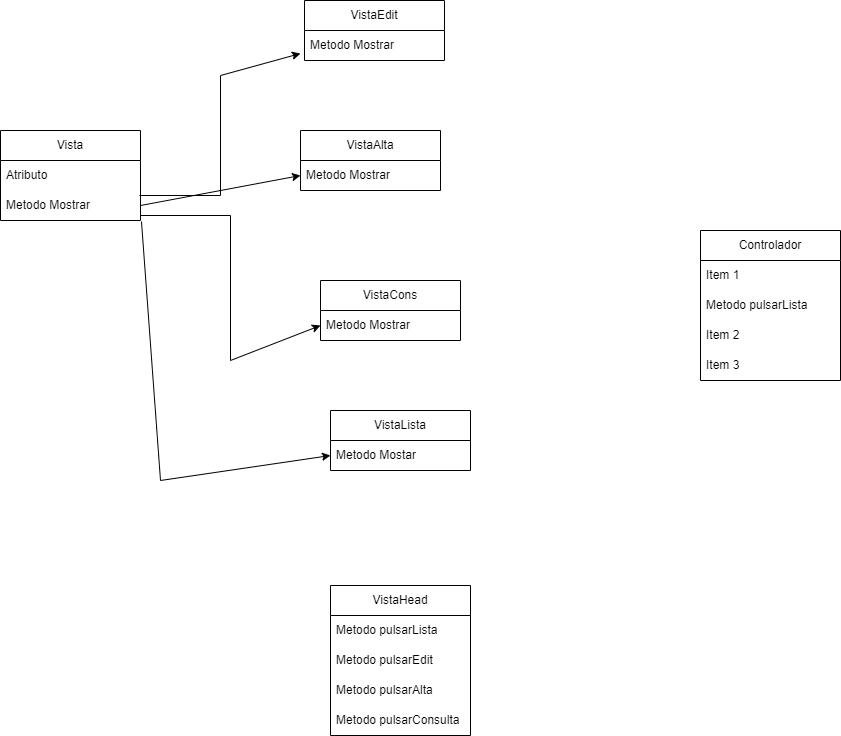

The diagram above was exported from draw.io. Its source (the exported page's mxGraphModel, read from the mxfile embedded in the PNG):
<mxGraphModel dx="472" dy="606" grid="1" gridSize="10" guides="1" tooltips="1" connect="1" arrows="1" fold="1" page="1" pageScale="1" pageWidth="827" pageHeight="1169" math="0" shadow="0">
  <root>
    <mxCell id="0" />
    <mxCell id="1" parent="0" />
    <mxCell id="_fTXKcWH-4ngpCvirRA7-1" value="Vista" style="swimlane;fontStyle=0;childLayout=stackLayout;horizontal=1;startSize=30;horizontalStack=0;resizeParent=1;resizeParentMax=0;resizeLast=0;collapsible=1;marginBottom=0;whiteSpace=wrap;html=1;" vertex="1" parent="1">
      <mxGeometry x="110" y="130" width="140" height="90" as="geometry" />
    </mxCell>
    <mxCell id="_fTXKcWH-4ngpCvirRA7-35" value="Atributo&amp;nbsp;" style="text;strokeColor=none;fillColor=none;align=left;verticalAlign=middle;spacingLeft=4;spacingRight=4;overflow=hidden;points=[[0,0.5],[1,0.5]];portConstraint=eastwest;rotatable=0;whiteSpace=wrap;html=1;" vertex="1" parent="_fTXKcWH-4ngpCvirRA7-1">
      <mxGeometry y="30" width="140" height="30" as="geometry" />
    </mxCell>
    <mxCell id="_fTXKcWH-4ngpCvirRA7-36" value="Metodo Mostrar" style="text;strokeColor=none;fillColor=none;align=left;verticalAlign=middle;spacingLeft=4;spacingRight=4;overflow=hidden;points=[[0,0.5],[1,0.5]];portConstraint=eastwest;rotatable=0;whiteSpace=wrap;html=1;" vertex="1" parent="_fTXKcWH-4ngpCvirRA7-1">
      <mxGeometry y="60" width="140" height="30" as="geometry" />
    </mxCell>
    <mxCell id="_fTXKcWH-4ngpCvirRA7-5" value="VistaAlta" style="swimlane;fontStyle=0;childLayout=stackLayout;horizontal=1;startSize=30;horizontalStack=0;resizeParent=1;resizeParentMax=0;resizeLast=0;collapsible=1;marginBottom=0;whiteSpace=wrap;html=1;" vertex="1" parent="1">
      <mxGeometry x="410" y="130" width="140" height="60" as="geometry" />
    </mxCell>
    <mxCell id="_fTXKcWH-4ngpCvirRA7-7" value="Metodo Mostrar" style="text;strokeColor=none;fillColor=none;align=left;verticalAlign=middle;spacingLeft=4;spacingRight=4;overflow=hidden;points=[[0,0.5],[1,0.5]];portConstraint=eastwest;rotatable=0;whiteSpace=wrap;html=1;" vertex="1" parent="_fTXKcWH-4ngpCvirRA7-5">
      <mxGeometry y="30" width="140" height="30" as="geometry" />
    </mxCell>
    <mxCell id="_fTXKcWH-4ngpCvirRA7-17" value="" style="endArrow=classic;html=1;rounded=0;exitX=1;exitY=0.5;exitDx=0;exitDy=0;entryX=0;entryY=0.5;entryDx=0;entryDy=0;" edge="1" parent="1" source="_fTXKcWH-4ngpCvirRA7-36" target="_fTXKcWH-4ngpCvirRA7-7">
      <mxGeometry width="50" height="50" relative="1" as="geometry">
        <mxPoint x="280" y="175" as="sourcePoint" />
        <mxPoint x="350" y="140" as="targetPoint" />
      </mxGeometry>
    </mxCell>
    <mxCell id="_fTXKcWH-4ngpCvirRA7-23" value="VistaEdit" style="swimlane;fontStyle=0;childLayout=stackLayout;horizontal=1;startSize=30;horizontalStack=0;resizeParent=1;resizeParentMax=0;resizeLast=0;collapsible=1;marginBottom=0;whiteSpace=wrap;html=1;" vertex="1" parent="1">
      <mxGeometry x="414" width="140" height="60" as="geometry" />
    </mxCell>
    <mxCell id="_fTXKcWH-4ngpCvirRA7-39" value="Metodo Mostrar" style="text;strokeColor=none;fillColor=none;align=left;verticalAlign=middle;spacingLeft=4;spacingRight=4;overflow=hidden;points=[[0,0.5],[1,0.5]];portConstraint=eastwest;rotatable=0;whiteSpace=wrap;html=1;" vertex="1" parent="_fTXKcWH-4ngpCvirRA7-23">
      <mxGeometry y="30" width="140" height="30" as="geometry" />
    </mxCell>
    <mxCell id="_fTXKcWH-4ngpCvirRA7-27" value="VistaLista" style="swimlane;fontStyle=0;childLayout=stackLayout;horizontal=1;startSize=30;horizontalStack=0;resizeParent=1;resizeParentMax=0;resizeLast=0;collapsible=1;marginBottom=0;whiteSpace=wrap;html=1;" vertex="1" parent="1">
      <mxGeometry x="440" y="410" width="140" height="60" as="geometry" />
    </mxCell>
    <mxCell id="_fTXKcWH-4ngpCvirRA7-29" value="Metodo Mostar" style="text;strokeColor=none;fillColor=none;align=left;verticalAlign=middle;spacingLeft=4;spacingRight=4;overflow=hidden;points=[[0,0.5],[1,0.5]];portConstraint=eastwest;rotatable=0;whiteSpace=wrap;html=1;" vertex="1" parent="_fTXKcWH-4ngpCvirRA7-27">
      <mxGeometry y="30" width="140" height="30" as="geometry" />
    </mxCell>
    <mxCell id="_fTXKcWH-4ngpCvirRA7-31" value="VistaCons" style="swimlane;fontStyle=0;childLayout=stackLayout;horizontal=1;startSize=30;horizontalStack=0;resizeParent=1;resizeParentMax=0;resizeLast=0;collapsible=1;marginBottom=0;whiteSpace=wrap;html=1;" vertex="1" parent="1">
      <mxGeometry x="430" y="280" width="140" height="60" as="geometry" />
    </mxCell>
    <mxCell id="_fTXKcWH-4ngpCvirRA7-33" value="Metodo Mostrar" style="text;strokeColor=none;fillColor=none;align=left;verticalAlign=middle;spacingLeft=4;spacingRight=4;overflow=hidden;points=[[0,0.5],[1,0.5]];portConstraint=eastwest;rotatable=0;whiteSpace=wrap;html=1;" vertex="1" parent="_fTXKcWH-4ngpCvirRA7-31">
      <mxGeometry y="30" width="140" height="30" as="geometry" />
    </mxCell>
    <mxCell id="_fTXKcWH-4ngpCvirRA7-37" value="" style="endArrow=classic;html=1;rounded=0;exitX=1;exitY=0.833;exitDx=0;exitDy=0;entryX=0;entryY=0.5;entryDx=0;entryDy=0;exitPerimeter=0;" edge="1" parent="1" source="_fTXKcWH-4ngpCvirRA7-36" target="_fTXKcWH-4ngpCvirRA7-33">
      <mxGeometry width="50" height="50" relative="1" as="geometry">
        <mxPoint x="260" y="215" as="sourcePoint" />
        <mxPoint x="420" y="215" as="targetPoint" />
        <Array as="points">
          <mxPoint x="340" y="215" />
          <mxPoint x="340" y="360" />
        </Array>
      </mxGeometry>
    </mxCell>
    <mxCell id="_fTXKcWH-4ngpCvirRA7-38" value="" style="endArrow=classic;html=1;rounded=0;exitX=0.993;exitY=0.167;exitDx=0;exitDy=0;exitPerimeter=0;entryX=-0.029;entryY=0.767;entryDx=0;entryDy=0;entryPerimeter=0;" edge="1" parent="1" source="_fTXKcWH-4ngpCvirRA7-36" target="_fTXKcWH-4ngpCvirRA7-39">
      <mxGeometry width="50" height="50" relative="1" as="geometry">
        <mxPoint x="270" y="225" as="sourcePoint" />
        <mxPoint x="414" y="75" as="targetPoint" />
        <Array as="points">
          <mxPoint x="330" y="195" />
          <mxPoint x="330" y="75" />
        </Array>
      </mxGeometry>
    </mxCell>
    <mxCell id="_fTXKcWH-4ngpCvirRA7-40" value="" style="endArrow=classic;html=1;rounded=0;exitX=1.007;exitY=1.033;exitDx=0;exitDy=0;entryX=0;entryY=0.5;entryDx=0;entryDy=0;exitPerimeter=0;" edge="1" parent="1" source="_fTXKcWH-4ngpCvirRA7-36" target="_fTXKcWH-4ngpCvirRA7-29">
      <mxGeometry width="50" height="50" relative="1" as="geometry">
        <mxPoint x="260" y="224.99" as="sourcePoint" />
        <mxPoint x="440" y="365" as="targetPoint" />
        <Array as="points">
          <mxPoint x="270" y="480" />
        </Array>
      </mxGeometry>
    </mxCell>
    <mxCell id="_fTXKcWH-4ngpCvirRA7-41" value="VistaHead" style="swimlane;fontStyle=0;childLayout=stackLayout;horizontal=1;startSize=30;horizontalStack=0;resizeParent=1;resizeParentMax=0;resizeLast=0;collapsible=1;marginBottom=0;whiteSpace=wrap;html=1;" vertex="1" parent="1">
      <mxGeometry x="440" y="585" width="140" height="150" as="geometry" />
    </mxCell>
    <mxCell id="_fTXKcWH-4ngpCvirRA7-42" value="Metodo pulsarLista" style="text;strokeColor=none;fillColor=none;align=left;verticalAlign=middle;spacingLeft=4;spacingRight=4;overflow=hidden;points=[[0,0.5],[1,0.5]];portConstraint=eastwest;rotatable=0;whiteSpace=wrap;html=1;" vertex="1" parent="_fTXKcWH-4ngpCvirRA7-41">
      <mxGeometry y="30" width="140" height="30" as="geometry" />
    </mxCell>
    <mxCell id="_fTXKcWH-4ngpCvirRA7-46" value="Metodo pulsarEdit" style="text;strokeColor=none;fillColor=none;align=left;verticalAlign=middle;spacingLeft=4;spacingRight=4;overflow=hidden;points=[[0,0.5],[1,0.5]];portConstraint=eastwest;rotatable=0;whiteSpace=wrap;html=1;" vertex="1" parent="_fTXKcWH-4ngpCvirRA7-41">
      <mxGeometry y="60" width="140" height="30" as="geometry" />
    </mxCell>
    <mxCell id="_fTXKcWH-4ngpCvirRA7-45" value="Metodo pulsarAlta" style="text;strokeColor=none;fillColor=none;align=left;verticalAlign=middle;spacingLeft=4;spacingRight=4;overflow=hidden;points=[[0,0.5],[1,0.5]];portConstraint=eastwest;rotatable=0;whiteSpace=wrap;html=1;" vertex="1" parent="_fTXKcWH-4ngpCvirRA7-41">
      <mxGeometry y="90" width="140" height="30" as="geometry" />
    </mxCell>
    <mxCell id="_fTXKcWH-4ngpCvirRA7-44" value="Metodo pulsarConsulta" style="text;strokeColor=none;fillColor=none;align=left;verticalAlign=middle;spacingLeft=4;spacingRight=4;overflow=hidden;points=[[0,0.5],[1,0.5]];portConstraint=eastwest;rotatable=0;whiteSpace=wrap;html=1;" vertex="1" parent="_fTXKcWH-4ngpCvirRA7-41">
      <mxGeometry y="120" width="140" height="30" as="geometry" />
    </mxCell>
    <mxCell id="_fTXKcWH-4ngpCvirRA7-47" value="Controlador" style="swimlane;fontStyle=0;childLayout=stackLayout;horizontal=1;startSize=30;horizontalStack=0;resizeParent=1;resizeParentMax=0;resizeLast=0;collapsible=1;marginBottom=0;whiteSpace=wrap;html=1;" vertex="1" parent="1">
      <mxGeometry x="810" y="230" width="140" height="150" as="geometry" />
    </mxCell>
    <mxCell id="_fTXKcWH-4ngpCvirRA7-48" value="Item 1" style="text;strokeColor=none;fillColor=none;align=left;verticalAlign=middle;spacingLeft=4;spacingRight=4;overflow=hidden;points=[[0,0.5],[1,0.5]];portConstraint=eastwest;rotatable=0;whiteSpace=wrap;html=1;" vertex="1" parent="_fTXKcWH-4ngpCvirRA7-47">
      <mxGeometry y="30" width="140" height="30" as="geometry" />
    </mxCell>
    <mxCell id="_fTXKcWH-4ngpCvirRA7-51" value="Metodo pulsarLista" style="text;strokeColor=none;fillColor=none;align=left;verticalAlign=middle;spacingLeft=4;spacingRight=4;overflow=hidden;points=[[0,0.5],[1,0.5]];portConstraint=eastwest;rotatable=0;whiteSpace=wrap;html=1;" vertex="1" parent="_fTXKcWH-4ngpCvirRA7-47">
      <mxGeometry y="60" width="140" height="30" as="geometry" />
    </mxCell>
    <mxCell id="_fTXKcWH-4ngpCvirRA7-49" value="Item 2" style="text;strokeColor=none;fillColor=none;align=left;verticalAlign=middle;spacingLeft=4;spacingRight=4;overflow=hidden;points=[[0,0.5],[1,0.5]];portConstraint=eastwest;rotatable=0;whiteSpace=wrap;html=1;" vertex="1" parent="_fTXKcWH-4ngpCvirRA7-47">
      <mxGeometry y="90" width="140" height="30" as="geometry" />
    </mxCell>
    <mxCell id="_fTXKcWH-4ngpCvirRA7-50" value="Item 3" style="text;strokeColor=none;fillColor=none;align=left;verticalAlign=middle;spacingLeft=4;spacingRight=4;overflow=hidden;points=[[0,0.5],[1,0.5]];portConstraint=eastwest;rotatable=0;whiteSpace=wrap;html=1;" vertex="1" parent="_fTXKcWH-4ngpCvirRA7-47">
      <mxGeometry y="120" width="140" height="30" as="geometry" />
    </mxCell>
  </root>
</mxGraphModel>